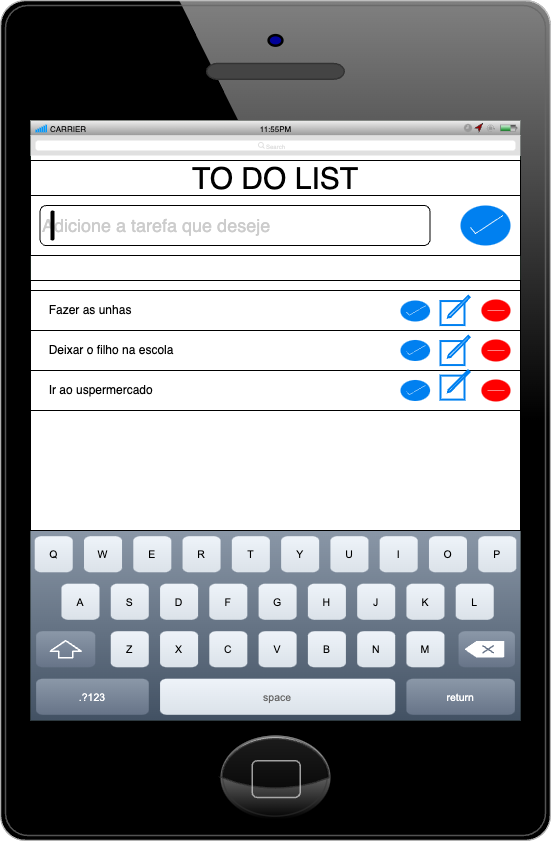

The diagram above was exported from draw.io. Its source (the exported page's mxGraphModel, read from the mxfile embedded in the PNG):
<mxGraphModel dx="1385" dy="858" grid="1" gridSize="10" guides="1" tooltips="1" connect="1" arrows="1" fold="1" page="1" pageScale="1" pageWidth="827" pageHeight="1169" math="0" shadow="0">
  <root>
    <mxCell id="0" />
    <mxCell id="1" parent="0" />
    <mxCell id="2vdW8mCc-U41R24lwpGs-1" value="" style="verticalLabelPosition=bottom;verticalAlign=top;html=1;shadow=0;dashed=0;strokeWidth=1;shape=mxgraph.ios.iPhone;bgStyle=bgGreen;fillColor=#aaaaaa;sketch=0;" parent="1" vertex="1">
      <mxGeometry x="120" y="40" width="550" height="840" as="geometry" />
    </mxCell>
    <mxCell id="2vdW8mCc-U41R24lwpGs-2" value="" style="verticalLabelPosition=bottom;verticalAlign=top;html=1;shadow=0;dashed=0;strokeWidth=1;shape=mxgraph.ios.iBgFlat;strokeColor=#18211b;" parent="1" vertex="1">
      <mxGeometry x="150" y="160" width="490" height="600" as="geometry" />
    </mxCell>
    <mxCell id="2vdW8mCc-U41R24lwpGs-3" value="" style="html=1;shadow=0;dashed=0;shape=mxgraph.ios.iAppBar;strokeWidth=1;sketch=0;" parent="1" vertex="1">
      <mxGeometry x="150" y="160" width="490" height="15" as="geometry" />
    </mxCell>
    <mxCell id="2vdW8mCc-U41R24lwpGs-4" value="CARRIER" style="html=1;shadow=0;dashed=0;shape=mxgraph.ios.anchor;align=left;fontSize=8;spacingLeft=18;" parent="2vdW8mCc-U41R24lwpGs-3" vertex="1">
      <mxGeometry y="2" width="87.5" height="13" as="geometry" />
    </mxCell>
    <mxCell id="2vdW8mCc-U41R24lwpGs-5" value="11:55PM" style="html=1;shadow=0;dashed=0;shape=mxgraph.ios.rect;fontSize=8;strokeColor=none;fillColor=none;" parent="2vdW8mCc-U41R24lwpGs-3" vertex="1">
      <mxGeometry x="201.25" y="2" width="87.5" height="13" as="geometry" />
    </mxCell>
    <mxCell id="2vdW8mCc-U41R24lwpGs-7" value="&lt;font style=&quot;font-size: 30px;&quot;&gt;TO DO LIST&lt;/font&gt;" style="rounded=0;whiteSpace=wrap;html=1;" parent="1" vertex="1">
      <mxGeometry x="150" y="200" width="490" height="35" as="geometry" />
    </mxCell>
    <mxCell id="2vdW8mCc-U41R24lwpGs-8" value="" style="rounded=0;whiteSpace=wrap;html=1;" parent="1" vertex="1">
      <mxGeometry x="150" y="235" width="490" height="60" as="geometry" />
    </mxCell>
    <mxCell id="2vdW8mCc-U41R24lwpGs-9" value="&lt;font style=&quot;font-size: 18px;&quot; color=&quot;#cccccc&quot;&gt;Adicione a tarefa que deseje&amp;nbsp;&lt;/font&gt;" style="rounded=1;whiteSpace=wrap;html=1;align=left;" parent="1" vertex="1">
      <mxGeometry x="159.55" y="245" width="390" height="40" as="geometry" />
    </mxCell>
    <mxCell id="2vdW8mCc-U41R24lwpGs-10" value="" style="html=1;verticalLabelPosition=bottom;labelBackgroundColor=#ffffff;verticalAlign=top;shadow=0;dashed=0;strokeWidth=2;shape=mxgraph.ios7.misc.select;fillColor=#0080f0;strokeColor=#ffffff;sketch=0;" parent="1" vertex="1">
      <mxGeometry x="580" y="245" width="50" height="40" as="geometry" />
    </mxCell>
    <mxCell id="2vdW8mCc-U41R24lwpGs-11" value="" style="verticalLabelPosition=bottom;verticalAlign=top;html=1;shadow=0;dashed=0;strokeWidth=1;shape=mxgraph.ios.iKeybLett;sketch=0;" parent="1" vertex="1">
      <mxGeometry x="150" y="570" width="490" height="190" as="geometry" />
    </mxCell>
    <mxCell id="2vdW8mCc-U41R24lwpGs-12" value="" style="html=1;verticalLabelPosition=bottom;labelBackgroundColor=#ffffff;verticalAlign=top;shadow=0;dashed=0;strokeWidth=2;shape=mxgraph.ios7.misc.scroll_(vertical);fillColor=#000000;strokeColor=default;" parent="1" vertex="1">
      <mxGeometry x="170" y="250" width="4" height="30" as="geometry" />
    </mxCell>
    <mxCell id="2vdW8mCc-U41R24lwpGs-13" value="" style="rounded=0;whiteSpace=wrap;html=1;" parent="1" vertex="1">
      <mxGeometry x="150" y="320" width="490" height="250" as="geometry" />
    </mxCell>
    <mxCell id="2vdW8mCc-U41R24lwpGs-14" value="&amp;nbsp; &amp;nbsp; &amp;nbsp;Fazer as unhas" style="rounded=0;whiteSpace=wrap;html=1;align=left;" parent="1" vertex="1">
      <mxGeometry x="150" y="330" width="490" height="40" as="geometry" />
    </mxCell>
    <mxCell id="2vdW8mCc-U41R24lwpGs-15" value="&amp;nbsp; &amp;nbsp; &amp;nbsp;Deixar o filho na escola" style="rounded=0;whiteSpace=wrap;html=1;align=left;" parent="1" vertex="1">
      <mxGeometry x="150" y="370" width="490" height="40" as="geometry" />
    </mxCell>
    <mxCell id="2vdW8mCc-U41R24lwpGs-16" value="&amp;nbsp; &amp;nbsp; &amp;nbsp;Ir ao uspermercado" style="rounded=0;whiteSpace=wrap;html=1;align=left;" parent="1" vertex="1">
      <mxGeometry x="150" y="410" width="490" height="40" as="geometry" />
    </mxCell>
    <mxCell id="2vdW8mCc-U41R24lwpGs-18" value="" style="html=1;verticalLabelPosition=bottom;align=center;labelBackgroundColor=#ffffff;verticalAlign=top;strokeWidth=2;strokeColor=#0080F0;shadow=0;dashed=0;shape=mxgraph.ios7.icons.compose;" parent="1" vertex="1">
      <mxGeometry x="560" y="335.45" width="29.099999999999998" height="29.099999999999998" as="geometry" />
    </mxCell>
    <mxCell id="2vdW8mCc-U41R24lwpGs-19" value="" style="html=1;verticalLabelPosition=bottom;labelBackgroundColor=#ffffff;verticalAlign=top;shadow=0;dashed=0;strokeWidth=2;shape=mxgraph.ios7.misc.select;fillColor=#0080f0;strokeColor=#ffffff;sketch=0;" parent="1" vertex="1">
      <mxGeometry x="520" y="340" width="29.55" height="21" as="geometry" />
    </mxCell>
    <mxCell id="2vdW8mCc-U41R24lwpGs-20" value="" style="html=1;verticalLabelPosition=bottom;labelBackgroundColor=#ffffff;verticalAlign=top;shadow=0;dashed=0;strokeWidth=2;shape=mxgraph.ios7.misc.delete;fillColor=#ff0000;strokeColor=#ffffff;sketch=0;" parent="1" vertex="1">
      <mxGeometry x="600.8999999999999" y="339" width="29.1" height="22" as="geometry" />
    </mxCell>
    <mxCell id="2vdW8mCc-U41R24lwpGs-22" value="" style="html=1;verticalLabelPosition=bottom;labelBackgroundColor=#ffffff;verticalAlign=top;shadow=0;dashed=0;strokeWidth=2;shape=mxgraph.ios7.misc.select;fillColor=#0080f0;strokeColor=#ffffff;sketch=0;" parent="1" vertex="1">
      <mxGeometry x="520" y="379.5" width="29.55" height="21" as="geometry" />
    </mxCell>
    <mxCell id="2vdW8mCc-U41R24lwpGs-23" value="" style="html=1;verticalLabelPosition=bottom;labelBackgroundColor=#ffffff;verticalAlign=top;shadow=0;dashed=0;strokeWidth=2;shape=mxgraph.ios7.misc.select;fillColor=#0080f0;strokeColor=#ffffff;sketch=0;" parent="1" vertex="1">
      <mxGeometry x="520" y="419.5" width="29.55" height="21" as="geometry" />
    </mxCell>
    <mxCell id="2vdW8mCc-U41R24lwpGs-24" value="" style="html=1;verticalLabelPosition=bottom;align=center;labelBackgroundColor=#ffffff;verticalAlign=top;strokeWidth=2;strokeColor=#0080F0;shadow=0;dashed=0;shape=mxgraph.ios7.icons.compose;" parent="1" vertex="1">
      <mxGeometry x="560" y="375.45" width="29.099999999999998" height="29.099999999999998" as="geometry" />
    </mxCell>
    <mxCell id="2vdW8mCc-U41R24lwpGs-25" value="" style="html=1;verticalLabelPosition=bottom;align=center;labelBackgroundColor=#ffffff;verticalAlign=top;strokeWidth=2;strokeColor=#0080F0;shadow=0;dashed=0;shape=mxgraph.ios7.icons.compose;" parent="1" vertex="1">
      <mxGeometry x="560" y="410" width="29.099999999999998" height="29.099999999999998" as="geometry" />
    </mxCell>
    <mxCell id="2vdW8mCc-U41R24lwpGs-26" value="" style="html=1;verticalLabelPosition=bottom;labelBackgroundColor=#ffffff;verticalAlign=top;shadow=0;dashed=0;strokeWidth=2;shape=mxgraph.ios7.misc.delete;fillColor=#ff0000;strokeColor=#ffffff;sketch=0;" parent="1" vertex="1">
      <mxGeometry x="600.8999999999999" y="379" width="29.1" height="22" as="geometry" />
    </mxCell>
    <mxCell id="2vdW8mCc-U41R24lwpGs-27" value="" style="html=1;verticalLabelPosition=bottom;labelBackgroundColor=#ffffff;verticalAlign=top;shadow=0;dashed=0;strokeWidth=2;shape=mxgraph.ios7.misc.delete;fillColor=#ff0000;strokeColor=#ffffff;sketch=0;" parent="1" vertex="1">
      <mxGeometry x="600.8999999999999" y="419" width="29.1" height="22" as="geometry" />
    </mxCell>
    <mxCell id="2vdW8mCc-U41R24lwpGs-28" value="" style="shape=rect;fillColor=#e0e0e0;strokeColor=none;" parent="1" vertex="1">
      <mxGeometry x="150" y="175" width="490" height="20" as="geometry" />
    </mxCell>
    <mxCell id="2vdW8mCc-U41R24lwpGs-29" value="" style="html=1;strokeWidth=1;shadow=0;dashed=0;shape=mxgraph.ios7ui.marginRect;rx=3;ry=3;rectMargin=5;strokeColor=none;" parent="2vdW8mCc-U41R24lwpGs-28" vertex="1">
      <mxGeometry width="490" height="20" as="geometry" />
    </mxCell>
    <mxCell id="2vdW8mCc-U41R24lwpGs-30" value="Search" style="shape=mxgraph.ios7.icons.looking_glass;strokeColor=#e0e0e0;fillColor=none;fontColor=#e0e0e0;labelPosition=right;verticalLabelPosition=middle;align=left;verticalAlign=middle;fontSize=6;fontStyle=0;spacingTop=2;sketch=0;html=1;" parent="2vdW8mCc-U41R24lwpGs-28" vertex="1">
      <mxGeometry x="0.5" y="0.5" width="6" height="6" relative="1" as="geometry">
        <mxPoint x="-17" y="-3" as="offset" />
      </mxGeometry>
    </mxCell>
  </root>
</mxGraphModel>